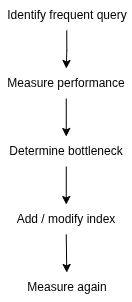

The diagram above was exported from draw.io. Its source (the exported page's mxGraphModel, read from the mxfile embedded in the PNG):
<mxGraphModel dx="1030" dy="590" grid="1" gridSize="10" guides="1" tooltips="1" connect="1" arrows="1" fold="1" page="1" pageScale="1" pageWidth="827" pageHeight="1169" math="0" shadow="0">
  <root>
    <mxCell id="0" />
    <mxCell id="1" parent="0" />
    <mxCell id="aqPA_XqzSzyWodNM9iQv-10" edge="1" parent="1" source="aqPA_XqzSzyWodNM9iQv-1" style="edgeStyle=orthogonalEdgeStyle;rounded=0;orthogonalLoop=1;jettySize=auto;html=1;exitX=0.5;exitY=1;exitDx=0;exitDy=0;" target="aqPA_XqzSzyWodNM9iQv-2">
      <mxGeometry relative="1" as="geometry" />
    </mxCell>
    <mxCell id="aqPA_XqzSzyWodNM9iQv-1" parent="1" style="text;html=1;whiteSpace=wrap;strokeColor=none;fillColor=none;align=center;verticalAlign=middle;rounded=0;" value="Identify frequent query" vertex="1">
      <mxGeometry height="30" width="131.5" x="358.5" y="60" as="geometry" />
    </mxCell>
    <mxCell id="aqPA_XqzSzyWodNM9iQv-35" edge="1" parent="1" source="aqPA_XqzSzyWodNM9iQv-2" style="edgeStyle=orthogonalEdgeStyle;rounded=0;orthogonalLoop=1;jettySize=auto;html=1;exitX=0.5;exitY=1;exitDx=0;exitDy=0;entryX=0.5;entryY=0;entryDx=0;entryDy=0;" target="aqPA_XqzSzyWodNM9iQv-34">
      <mxGeometry relative="1" as="geometry" />
    </mxCell>
    <mxCell id="aqPA_XqzSzyWodNM9iQv-2" parent="1" style="text;html=1;whiteSpace=wrap;strokeColor=none;fillColor=none;align=center;verticalAlign=middle;rounded=0;" value="Measure performance" vertex="1">
      <mxGeometry height="30" width="131.5" x="358" y="128" as="geometry" />
    </mxCell>
    <mxCell id="aqPA_XqzSzyWodNM9iQv-40" edge="1" parent="1" source="aqPA_XqzSzyWodNM9iQv-34" style="edgeStyle=orthogonalEdgeStyle;rounded=0;orthogonalLoop=1;jettySize=auto;html=1;exitX=0.5;exitY=1;exitDx=0;exitDy=0;entryX=0.5;entryY=0;entryDx=0;entryDy=0;" target="aqPA_XqzSzyWodNM9iQv-39">
      <mxGeometry relative="1" as="geometry" />
    </mxCell>
    <mxCell id="aqPA_XqzSzyWodNM9iQv-34" parent="1" style="text;html=1;whiteSpace=wrap;strokeColor=none;fillColor=none;align=center;verticalAlign=middle;rounded=0;" value="Determine bottleneck" vertex="1">
      <mxGeometry height="30" width="131.5" x="358" y="196" as="geometry" />
    </mxCell>
    <mxCell id="aqPA_XqzSzyWodNM9iQv-42" edge="1" parent="1" source="aqPA_XqzSzyWodNM9iQv-39" style="edgeStyle=orthogonalEdgeStyle;rounded=0;orthogonalLoop=1;jettySize=auto;html=1;exitX=0.5;exitY=1;exitDx=0;exitDy=0;entryX=0.5;entryY=0;entryDx=0;entryDy=0;" target="aqPA_XqzSzyWodNM9iQv-41">
      <mxGeometry relative="1" as="geometry" />
    </mxCell>
    <mxCell id="aqPA_XqzSzyWodNM9iQv-39" parent="1" style="text;html=1;whiteSpace=wrap;strokeColor=none;fillColor=none;align=center;verticalAlign=middle;rounded=0;" value="Add / modify index" vertex="1">
      <mxGeometry height="30" width="131.5" x="358" y="264" as="geometry" />
    </mxCell>
    <mxCell id="aqPA_XqzSzyWodNM9iQv-41" parent="1" style="text;html=1;whiteSpace=wrap;strokeColor=none;fillColor=none;align=center;verticalAlign=middle;rounded=0;" value="Measure again" vertex="1">
      <mxGeometry height="30" width="131.5" x="358.5" y="332" as="geometry" />
    </mxCell>
  </root>
</mxGraphModel>